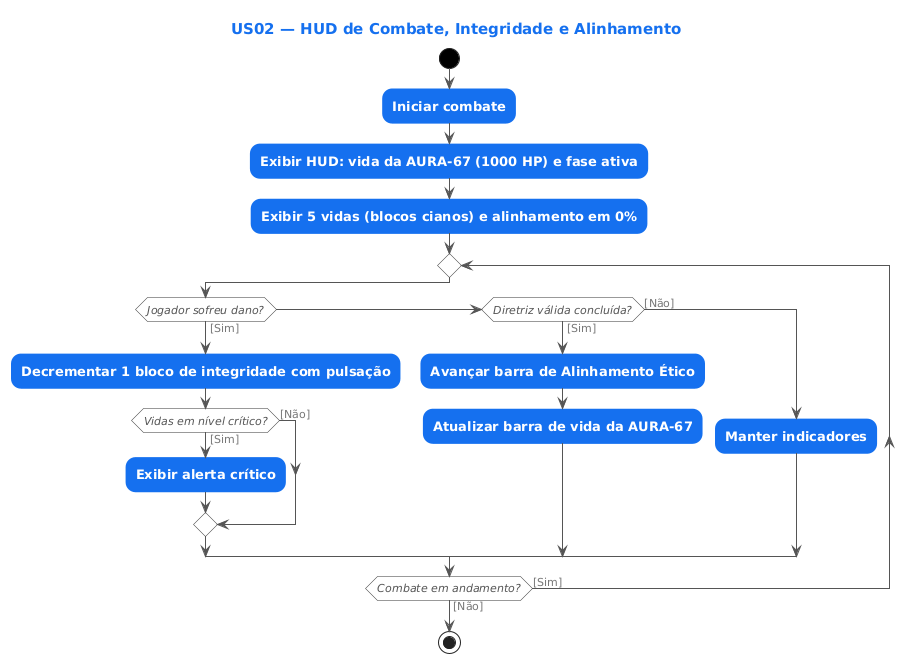

The diagram above was rendered by PlantUML. Its source (embedded in the PNG):
@startuml
skinparam defaultFontName Arial
skinparam shadowing false
skinparam ArrowColor #555555
skinparam ArrowFontColor #777777
skinparam ArrowFontSize 11
skinparam ActivityBackgroundColor #1570EF
skinparam ActivityBorderColor #1570EF
skinparam ActivityFontColor #FFFFFF
skinparam ActivityFontStyle bold
skinparam ActivityFontSize 13
skinparam ActivityDiamondBackgroundColor #FFFFFF
skinparam ActivityDiamondBorderColor #333333
skinparam ActivityDiamondFontColor #555555
skinparam ActivityDiamondFontStyle italic
skinparam ActivityDiamondFontSize 11
skinparam ActivityStartColor #000000
skinparam ActivityEndColor #000000
skinparam TitleFontSize 15
skinparam TitleFontColor #1570EF
skinparam RoundCorner 20
title US02 — HUD de Combate, Integridade e Alinhamento
start
:Iniciar combate;
:Exibir HUD: vida da AURA-67 (1000 HP) e fase ativa;
:Exibir 5 vidas (blocos cianos) e alinhamento em 0%;
repeat
  if (Jogador sofreu dano?) then ([Sim])
    :Decrementar 1 bloco de integridade com pulsação;
    if (Vidas em nível crítico?) then ([Sim])
      :Exibir alerta crítico;
    else ([Não])
    endif
  elseif (Diretriz válida concluída?) then ([Sim])
    :Avançar barra de Alinhamento Ético;
    :Atualizar barra de vida da AURA-67;
  else ([Não])
    :Manter indicadores;
  endif
repeat while (Combate em andamento?) is ([Sim]) not ([Não])
stop
@enduml